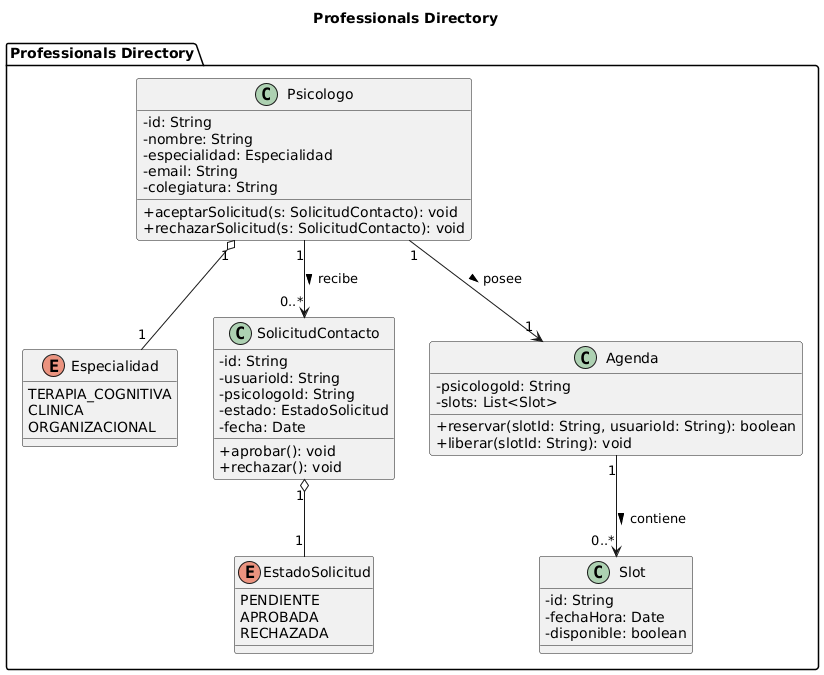

The diagram above was rendered by PlantUML. Its source (embedded in the PNG):
@startuml
title Professionals Directory

skinparam classAttributeIconSize 0

package "Professionals Directory" {
  class Psicologo {
    -id: String
    -nombre: String
    -especialidad: Especialidad
    -email: String
    -colegiatura: String
    +aceptarSolicitud(s: SolicitudContacto): void
    +rechazarSolicitud(s: SolicitudContacto): void
  }

  enum Especialidad {
    TERAPIA_COGNITIVA
    CLINICA
    ORGANIZACIONAL
  }

  class SolicitudContacto {
    -id: String
    -usuarioId: String
    -psicologoId: String
    -estado: EstadoSolicitud
    -fecha: Date
    +aprobar(): void
    +rechazar(): void
  }

  enum EstadoSolicitud {
    PENDIENTE
    APROBADA
    RECHAZADA
  }

  class Agenda {
    -psicologoId: String
    -slots: List<Slot>
    +reservar(slotId: String, usuarioId: String): boolean
    +liberar(slotId: String): void
  }

  class Slot {
    -id: String
    -fechaHora: Date
    -disponible: boolean
  }

  Psicologo "1" --> "0..*" SolicitudContacto : recibe >
  SolicitudContacto "1" o-- "1" EstadoSolicitud
  Psicologo "1" --> "1" Agenda : posee >
  Agenda "1" --> "0..*" Slot : contiene >
  Psicologo "1" o-- "1" Especialidad
}
@enduml